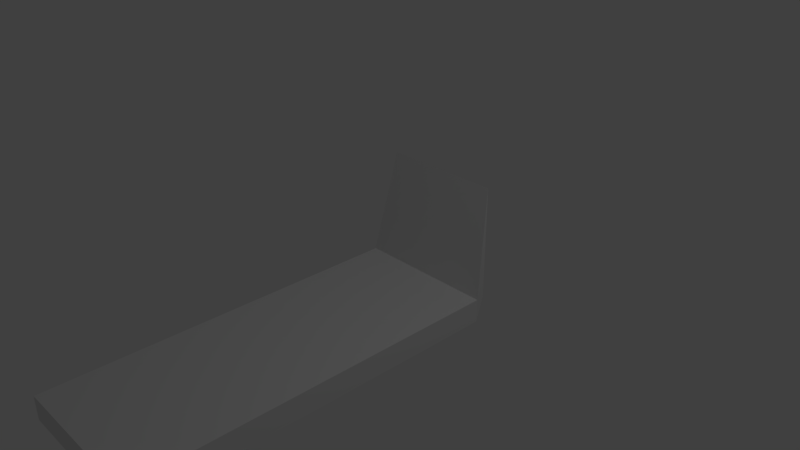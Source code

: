 # Source: GT22.blend  (saved by Blender 2.79.0; exported with 4.5.12 LTS)
import bpy
from mathutils import Matrix  # noqa: F401  (used for matrix-valued properties, if any)

bpy.ops.wm.read_factory_settings(use_empty=True)
scene = bpy.context.scene
scene.name = 'Scene'

# ---- collections
col_collection_1 = bpy.data.collections.new('Collection 1'); scene.collection.children.link(col_collection_1)

# ---- materials (node trees are filled in below, after node groups)
mat_material = bpy.data.materials.new('Material')
mat_material.alpha_threshold = 0.0
mat_material.use_transparent_shadow = False
mat_material.roughness = 0.5
mat_material.line_color = (0.0, 0.0, 0.0, 1.0)

# ---- material node trees

# ---- world
world_world = bpy.data.worlds.new('World'); scene.world = world_world
world_world.color = (0.05088, 0.05088, 0.05088)
world_world.use_sun_shadow = False
world_world.sun_shadow_jitter_overblur = 0.0
world_world.cycles.sampling_method = 'MANUAL'

# ---- cameras
cam_camera = bpy.data.cameras.new('Camera')
cam_camera.clip_end = 100.0
cam_camera.lens = 35.0
cam_camera.sensor_width = 32.0
cam_camera.sensor_height = 18.0
cam_camera.ortho_scale = 7.314
cam_camera.dof.focus_distance = 0.0
cam_camera.dof.aperture_fstop = 128.0

# ---- lights
light_lamp = bpy.data.lights.new('Lamp', 'POINT')
light_lamp.transmission_factor = 0.0
light_lamp.cutoff_distance = 30.0
light_lamp.energy = 100.0
light_lamp.shadow_buffer_clip_start = 1.001
light_lamp.shadow_soft_size = 0.1
light_lamp.shadow_maximum_resolution = 0.006
light_lamp.use_absolute_resolution = True

# ---- meshes
me_cube = bpy.data.meshes.new('Cube')
me_cube.from_pydata([(1.0, 1.0, -1.0), (1.0, -4.09, -1.0), (-1.0, -4.09, -1.0), (-1.0, 1.0, -1.0), (1.0, 1.0, -0.6681), (1.0, -4.09, -0.6681), (-1.0, -4.09, -0.6681), (-1.0, 1.0, -0.6681), (0.8467, 1.288, -0.8031), (-0.8467, 1.288, -0.8031), (0.8467, 1.288, 0.8031), (-0.8467, 1.288, 0.8031)], [], [(0, 1, 2, 3), (4, 7, 6, 5), (0, 4, 5, 1), (1, 5, 6, 2), (2, 6, 7, 3), (4, 0, 8, 10), (10, 8, 9, 11), (7, 4, 10, 11), (3, 7, 11, 9), (0, 3, 9, 8)])
me_cube.materials.append(mat_material)
me_cube.use_remesh_preserve_volume = False
me_cube.use_remesh_preserve_attributes = False
me_cube.use_mirror_vertex_groups = False
me_cube.update()

# ---- objects
ob_cube = bpy.data.objects.new('Cube', me_cube)
ob_lamp = bpy.data.objects.new('Lamp', light_lamp)
ob_camera = bpy.data.objects.new('Camera', cam_camera)

# ---- transforms, parenting, visibility, modifiers, constraints
ob_cube.location = (0.0, 0.0, 0.0)
ob_cube.lock_rotations_4d = False
ob_cube.empty_display_type = 'ARROWS'
ob_cube.lineart.crease_threshold = 0.0
ob_lamp.location = (4.076, 1.005, 5.904)
ob_lamp.rotation_euler = (0.6503, 0.05522, 1.866)
ob_lamp.lock_rotations_4d = False
ob_lamp.empty_display_type = 'ARROWS'
ob_lamp.color = (0.0, 0.0, 0.0, 0.0)
ob_lamp.lineart.crease_threshold = 0.0
ob_camera.location = (7.481, -6.508, 5.344)
ob_camera.rotation_euler = (1.109, 0.0, 0.8149)
ob_camera.lock_rotations_4d = False
ob_camera.empty_display_type = 'ARROWS'
ob_camera.color = (0.0, 0.0, 0.0, 0.0)
ob_camera.display_type = 'WIRE'
ob_camera.lineart.crease_threshold = 0.0

# ---- collection membership
col_collection_1.objects.link(ob_cube)
col_collection_1.objects.link(ob_lamp)
col_collection_1.objects.link(ob_camera)

# ---- scene / render settings (as saved in the file)
scene.camera = ob_camera
scene.frame_start = 1; scene.frame_end = 250; scene.frame_set(1)
scene.render.engine = 'BLENDER_EEVEE_NEXT'
scene.render.resolution_percentage = 50
scene.render.dither_intensity = 0.0
scene.cycles.use_denoising = False
scene.cycles.samples = 128
scene.cycles.sampling_pattern = 'TABULATED_SOBOL'
scene.cycles.use_adaptive_sampling = False
scene.cycles.use_light_tree = False
scene.cycles.blur_glossy = 0.0
scene.cycles.sample_clamp_indirect = 0.0
scene.view_settings.view_transform = 'Standard'
bpy.context.view_layer.update()
